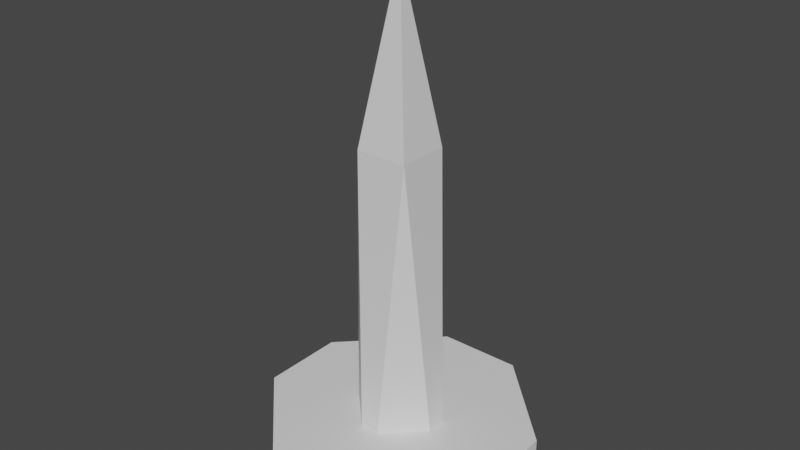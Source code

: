 # Source: nail.blend  (saved by Blender 3.4.6; exported with 4.5.12 LTS)
import bpy
from mathutils import Matrix  # noqa: F401  (used for matrix-valued properties, if any)

bpy.ops.wm.read_factory_settings(use_empty=True)
scene = bpy.context.scene
scene.name = 'Scene'

# ---- collections
col_collection = bpy.data.collections.new('Collection'); scene.collection.children.link(col_collection)

# ---- materials (node trees are filled in below, after node groups)
mat_material = bpy.data.materials.new('Material')
mat_material.alpha_threshold = 0.0
mat_material.use_transparent_shadow = False
mat_material.roughness = 0.5
mat_material.line_color = (0.0, 0.0, 0.0, 1.0)

# ---- material node trees
mat_material.use_nodes = True; mat_material.node_tree.nodes.clear()
_N = mat_material.node_tree.nodes; _L = mat_material.node_tree.links
n0 = _N.new('ShaderNodeOutputMaterial'); n0.name = 'Material Output'; n0.location = (300, 300)
n1 = _N.new('ShaderNodeBsdfPrincipled'); n1.name = 'Principled BSDF'; n1.location = (10, 300)
n1.distribution = 'GGX'
n1.subsurface_method = 'RANDOM_WALK_SKIN'
n1.inputs[3].default_value = 1.45
n1.inputs[27].default_value = (0.0, 0.0, 0.0, 1.0)
n1.inputs[28].default_value = 1.0
_L.new(n1.outputs[0], n0.inputs[0])
n0.is_active_output = True

# ---- world
world_world = bpy.data.worlds.new('World'); scene.world = world_world
world_world.use_nodes = True; world_world.node_tree.nodes.clear()
_N = world_world.node_tree.nodes; _L = world_world.node_tree.links
n0 = _N.new('ShaderNodeOutputWorld'); n0.name = 'World Output'; n0.location = (300, 300)
n1 = _N.new('ShaderNodeBackground'); n1.name = 'Background'; n1.location = (10, 300)
n1.inputs[0].default_value = (0.05088, 0.05088, 0.05088, 1.0)
_L.new(n1.outputs[0], n0.inputs[0])
n0.is_active_output = True
world_world.color = (0.05088, 0.05088, 0.05088)
world_world.use_sun_shadow = False
world_world.sun_shadow_jitter_overblur = 0.0

# ---- meshes
me_cube = bpy.data.meshes.new('Cube')
me_cube.from_pydata([(0.3444, 0.0739, -0.672), (0.0739, 0.3444, -0.672), (0.3267, 1.0, -1.0), (1.0, 0.3267, -1.0), (0.0739, -0.3444, -0.672), (0.3444, -0.0739, -0.672), (1.0, -0.3267, -1.0), (0.3267, -1.0, -1.0), (-0.0739, 0.3444, -0.672), (-0.3444, 0.0739, -0.672), (-1.0, 0.3267, -1.0), (-0.3267, 1.0, -1.0), (-0.3444, -0.0739, -0.672), (-0.0739, -0.3444, -0.672), (-0.3267, -1.0, -1.0), (-1.0, -0.3267, -1.0), (0.3267, 1.0, -0.672), (1.0, 0.3267, -0.672), (-0.3267, -1.0, -0.672), (-1.0, -0.3267, -0.672), (1.0, -0.3267, -0.672), (0.3267, -1.0, -0.672), (-1.0, 0.3267, -0.672), (-0.3267, 1.0, -0.672), (0.1984, 0.1984, 1.428), (0.0, 0.0, 2.723), (-0.1984, -0.1984, 1.428), (0.1984, -0.1984, 1.428), (-0.1984, 0.1984, 1.428), (-6.706e-08, 0.0, -1.0)], [], [(2, 29, 10, 11), (15, 19, 22, 10), (7, 21, 18, 14), (4, 5, 27), (3, 17, 20, 6), (17, 3, 2, 16), (14, 18, 19, 15), (21, 7, 6, 20), (23, 11, 10, 22), (11, 23, 16, 2), (1, 0, 17, 16), (13, 12, 19, 18), (5, 4, 21, 20), (9, 8, 23, 22), (8, 1, 16, 23), (0, 5, 20, 17), (12, 9, 22, 19), (4, 13, 18, 21), (28, 26, 25), (0, 1, 24), (13, 4, 27, 26), (5, 0, 24, 27), (8, 9, 28), (12, 13, 26), (9, 12, 26, 28), (1, 8, 28, 24), (27, 24, 25), (24, 28, 25), (26, 27, 25), (29, 14, 15, 10), (3, 6, 29, 2), (6, 7, 14, 29)])
_uv = me_cube.uv_layers.new(name='UVMap')
_uv.uv.foreach_set('vector', [0.375, 0.4158, 0.375, 0.3119, 0.375, 0.1658, 0.375, 0.3342, 0.375, 0.08416, 0.625, 0.08416, 0.625, 0.1658, 0.375, 0.1658, 0.375, 0.8342, 0.625, 0.8342, 0.625, 0.9158, 0.375, 0.9158, 0.7382, 0.6798, 0.6952, 0.6368, 0.7382, 0.6798, 0.375, 0.5842, 0.625, 0.5842, 0.625, 0.6658, 0.375, 0.6658, 0.625, 0.5842, 0.375, 0.5842, 0.375, 0.4158, 0.625, 0.4158, 0.375, 0.0, 0.625, 0.0, 0.625, 0.08416, 0.375, 0.08416, 0.625, 0.8342, 0.375, 0.8342, 0.375, 0.6658, 0.625, 0.6658, 0.625, 0.3342, 0.375, 0.3342, 0.375, 0.1658, 0.625, 0.1658, 0.375, 0.3342, 0.625, 0.3342, 0.625, 0.4158, 0.375, 0.4158, 0.7382, 0.5702, 0.6952, 0.6132, 0.625, 0.5842, 0.7092, 0.5, 0.7618, 0.6798, 0.8048, 0.6368, 0.875, 0.6658, 0.7908, 0.75, 0.6952, 0.6368, 0.7382, 0.6798, 0.7092, 0.75, 0.625, 0.6658, 0.8048, 0.6132, 0.7618, 0.5702, 0.7908, 0.5, 0.875, 0.5842, 0.7618, 0.5702, 0.7382, 0.5702, 0.7092, 0.5, 0.7908, 0.5, 0.6952, 0.6132, 0.6952, 0.6368, 0.625, 0.6658, 0.625, 0.5842, 0.8048, 0.6368, 0.8048, 0.6132, 0.875, 0.5842, 0.875, 0.6658, 0.7382, 0.6798, 0.7618, 0.6798, 0.7908, 0.75, 0.7092, 0.75, 0.8048, 0.6132, 0.8048, 0.6368, 0.8048, 0.6132, 0.6952, 0.6132, 0.7382, 0.5702, 0.6952, 0.6132, 0.7618, 0.6798, 0.7382, 0.6798, 0.7382, 0.6798, 0.7618, 0.6798, 0.6952, 0.6368, 0.6952, 0.6132, 0.6952, 0.6132, 0.6952, 0.6368, 0.7618, 0.5702, 0.8048, 0.6132, 0.7618, 0.5702, 0.8048, 0.6368, 0.7618, 0.6798, 0.8048, 0.6368, 0.8048, 0.6132, 0.8048, 0.6368, 0.8048, 0.6368, 0.8048, 0.6132, 0.7382, 0.5702, 0.7618, 0.5702, 0.7618, 0.5702, 0.7382, 0.5702, 0.6952, 0.6368, 0.6952, 0.6132, 0.6952, 0.6368, 0.7382, 0.5702, 0.7618, 0.5702, 0.7382, 0.5702, 0.7618, 0.6798, 0.7382, 0.6798, 0.7618, 0.6798, 0.375, 0.3119, 0.375, 0.0, 0.375, 0.08416, 0.375, 0.1658, 0.375, 0.5842, 0.375, 0.6658, 0.375, 0.5408, 0.375, 0.4158, 0.375, 0.6658, 0.375, 0.8342, 0.375, 0.9158, 0.375, 0.5408])
me_cube.materials.append(mat_material)
me_cube.use_mirror_vertex_groups = False
me_cube.update()

# ---- objects
ob_cube = bpy.data.objects.new('Cube', me_cube)

# ---- transforms, parenting, visibility, modifiers, constraints
ob_cube.location = (0.0, 0.0, 0.0)
ob_cube.lock_rotations_4d = False
ob_cube.empty_display_type = 'ARROWS'
ob_cube.lineart.crease_threshold = 0.0

# ---- collection membership
col_collection.objects.link(ob_cube)

# ---- scene / render settings (as saved in the file)
scene.frame_start = 1; scene.frame_end = 250; scene.frame_set(1)
scene.render.engine = 'BLENDER_EEVEE_NEXT'
scene.cycles.sampling_pattern = 'TABULATED_SOBOL'
scene.cycles.use_light_tree = False
scene.view_settings.view_transform = 'Filmic'
bpy.context.view_layer.update()

# ---- added for rendering (the .blend has no active camera and no usable light): camera, sun
cam_auto = bpy.data.cameras.new('AutoCamera')
cam_auto.lens = 50.0
cam_auto.sensor_width = 36.0
cam_auto.clip_end = 1000.0
ob_auto_camera = bpy.data.objects.new('AutoCamera', cam_auto)
scene.collection.objects.link(ob_auto_camera)
ob_auto_camera.location = (4.32593, -5.19112, 4.32225)
ob_auto_camera.rotation_euler = (1.09748, -7.21219e-08, 0.694738)
scene.camera = ob_auto_camera
light_auto_sun = bpy.data.lights.new('AutoSun', 'SUN')
light_auto_sun.energy = 3.0
light_auto_sun.angle = 0.0523599
ob_auto_sun = bpy.data.objects.new('AutoSun', light_auto_sun)
scene.collection.objects.link(ob_auto_sun)
ob_auto_sun.rotation_euler = (0.872665, 0.174533, 0.523599)
bpy.context.view_layer.update()
